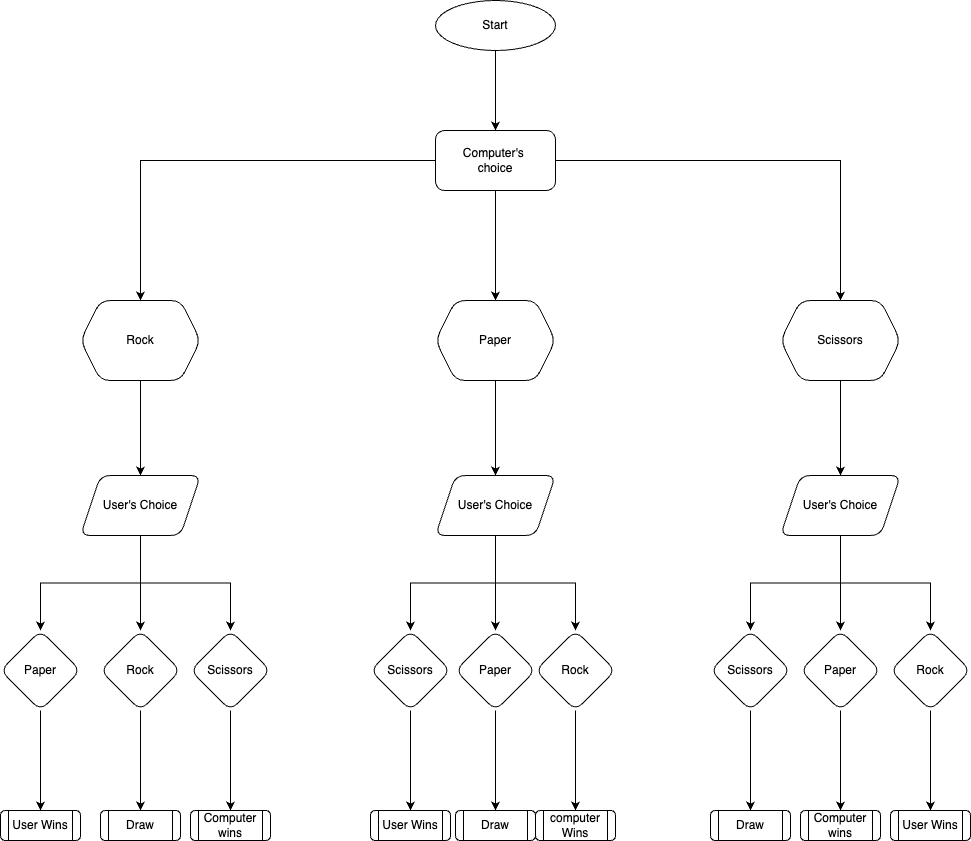

The diagram above was exported from draw.io. Its source (the exported page's mxGraphModel, read from the mxfile embedded in the PNG):
<mxGraphModel dx="2970" dy="2227" grid="1" gridSize="10" guides="1" tooltips="1" connect="1" arrows="1" fold="1" page="1" pageScale="1" pageWidth="850" pageHeight="1100" math="0" shadow="0">
  <root>
    <mxCell id="0" />
    <mxCell id="1" parent="0" />
    <mxCell id="-1flWuM5AQgS6ReIhVow-6" value="" style="edgeStyle=orthogonalEdgeStyle;rounded=0;orthogonalLoop=1;jettySize=auto;html=1;" edge="1" parent="1" source="-1flWuM5AQgS6ReIhVow-1" target="-1flWuM5AQgS6ReIhVow-5">
      <mxGeometry relative="1" as="geometry" />
    </mxCell>
    <mxCell id="-1flWuM5AQgS6ReIhVow-1" value="Start" style="ellipse;whiteSpace=wrap;html=1;" vertex="1" parent="1">
      <mxGeometry x="365" y="-180" width="120" height="50" as="geometry" />
    </mxCell>
    <mxCell id="-1flWuM5AQgS6ReIhVow-8" value="" style="edgeStyle=orthogonalEdgeStyle;rounded=0;orthogonalLoop=1;jettySize=auto;html=1;" edge="1" parent="1" source="-1flWuM5AQgS6ReIhVow-5" target="-1flWuM5AQgS6ReIhVow-7">
      <mxGeometry relative="1" as="geometry" />
    </mxCell>
    <mxCell id="-1flWuM5AQgS6ReIhVow-10" value="" style="edgeStyle=orthogonalEdgeStyle;rounded=0;orthogonalLoop=1;jettySize=auto;html=1;" edge="1" parent="1" source="-1flWuM5AQgS6ReIhVow-5" target="-1flWuM5AQgS6ReIhVow-9">
      <mxGeometry relative="1" as="geometry" />
    </mxCell>
    <mxCell id="-1flWuM5AQgS6ReIhVow-12" value="" style="edgeStyle=orthogonalEdgeStyle;rounded=0;orthogonalLoop=1;jettySize=auto;html=1;" edge="1" parent="1" source="-1flWuM5AQgS6ReIhVow-5" target="-1flWuM5AQgS6ReIhVow-11">
      <mxGeometry relative="1" as="geometry" />
    </mxCell>
    <mxCell id="-1flWuM5AQgS6ReIhVow-5" value="Computer's&amp;nbsp;&lt;div&gt;choice&lt;/div&gt;" style="rounded=1;whiteSpace=wrap;html=1;" vertex="1" parent="1">
      <mxGeometry x="365" y="-50" width="120" height="60" as="geometry" />
    </mxCell>
    <mxCell id="-1flWuM5AQgS6ReIhVow-14" value="" style="edgeStyle=orthogonalEdgeStyle;rounded=0;orthogonalLoop=1;jettySize=auto;html=1;" edge="1" parent="1" source="-1flWuM5AQgS6ReIhVow-7" target="-1flWuM5AQgS6ReIhVow-13">
      <mxGeometry relative="1" as="geometry" />
    </mxCell>
    <mxCell id="-1flWuM5AQgS6ReIhVow-7" value="Rock" style="shape=hexagon;perimeter=hexagonPerimeter2;whiteSpace=wrap;html=1;fixedSize=1;rounded=1;" vertex="1" parent="1">
      <mxGeometry x="10" y="120" width="120" height="80" as="geometry" />
    </mxCell>
    <mxCell id="-1flWuM5AQgS6ReIhVow-18" value="" style="edgeStyle=orthogonalEdgeStyle;rounded=0;orthogonalLoop=1;jettySize=auto;html=1;" edge="1" parent="1" source="-1flWuM5AQgS6ReIhVow-9" target="-1flWuM5AQgS6ReIhVow-17">
      <mxGeometry relative="1" as="geometry" />
    </mxCell>
    <mxCell id="-1flWuM5AQgS6ReIhVow-9" value="Scissors" style="shape=hexagon;perimeter=hexagonPerimeter2;whiteSpace=wrap;html=1;fixedSize=1;rounded=1;" vertex="1" parent="1">
      <mxGeometry x="710" y="120" width="120" height="80" as="geometry" />
    </mxCell>
    <mxCell id="-1flWuM5AQgS6ReIhVow-16" value="" style="edgeStyle=orthogonalEdgeStyle;rounded=0;orthogonalLoop=1;jettySize=auto;html=1;" edge="1" parent="1" source="-1flWuM5AQgS6ReIhVow-11" target="-1flWuM5AQgS6ReIhVow-15">
      <mxGeometry relative="1" as="geometry" />
    </mxCell>
    <mxCell id="-1flWuM5AQgS6ReIhVow-11" value="Paper" style="shape=hexagon;perimeter=hexagonPerimeter2;whiteSpace=wrap;html=1;fixedSize=1;rounded=1;" vertex="1" parent="1">
      <mxGeometry x="365" y="120" width="120" height="80" as="geometry" />
    </mxCell>
    <mxCell id="-1flWuM5AQgS6ReIhVow-20" value="" style="edgeStyle=orthogonalEdgeStyle;rounded=0;orthogonalLoop=1;jettySize=auto;html=1;" edge="1" parent="1" source="-1flWuM5AQgS6ReIhVow-13" target="-1flWuM5AQgS6ReIhVow-19">
      <mxGeometry relative="1" as="geometry" />
    </mxCell>
    <mxCell id="-1flWuM5AQgS6ReIhVow-22" value="" style="edgeStyle=orthogonalEdgeStyle;rounded=0;orthogonalLoop=1;jettySize=auto;html=1;" edge="1" parent="1" source="-1flWuM5AQgS6ReIhVow-13" target="-1flWuM5AQgS6ReIhVow-21">
      <mxGeometry relative="1" as="geometry" />
    </mxCell>
    <mxCell id="-1flWuM5AQgS6ReIhVow-24" value="" style="edgeStyle=orthogonalEdgeStyle;rounded=0;orthogonalLoop=1;jettySize=auto;html=1;" edge="1" parent="1" source="-1flWuM5AQgS6ReIhVow-13" target="-1flWuM5AQgS6ReIhVow-23">
      <mxGeometry relative="1" as="geometry" />
    </mxCell>
    <mxCell id="-1flWuM5AQgS6ReIhVow-13" value="User's Choice" style="shape=parallelogram;perimeter=parallelogramPerimeter;whiteSpace=wrap;html=1;fixedSize=1;rounded=1;" vertex="1" parent="1">
      <mxGeometry x="10" y="295" width="120" height="60" as="geometry" />
    </mxCell>
    <mxCell id="-1flWuM5AQgS6ReIhVow-34" value="" style="edgeStyle=orthogonalEdgeStyle;rounded=0;orthogonalLoop=1;jettySize=auto;html=1;" edge="1" parent="1" source="-1flWuM5AQgS6ReIhVow-15" target="-1flWuM5AQgS6ReIhVow-33">
      <mxGeometry relative="1" as="geometry" />
    </mxCell>
    <mxCell id="-1flWuM5AQgS6ReIhVow-36" value="" style="edgeStyle=orthogonalEdgeStyle;rounded=0;orthogonalLoop=1;jettySize=auto;html=1;" edge="1" parent="1" source="-1flWuM5AQgS6ReIhVow-15" target="-1flWuM5AQgS6ReIhVow-35">
      <mxGeometry relative="1" as="geometry" />
    </mxCell>
    <mxCell id="-1flWuM5AQgS6ReIhVow-38" value="" style="edgeStyle=orthogonalEdgeStyle;rounded=0;orthogonalLoop=1;jettySize=auto;html=1;" edge="1" parent="1" source="-1flWuM5AQgS6ReIhVow-15" target="-1flWuM5AQgS6ReIhVow-37">
      <mxGeometry relative="1" as="geometry" />
    </mxCell>
    <mxCell id="-1flWuM5AQgS6ReIhVow-15" value="User's Choice" style="shape=parallelogram;perimeter=parallelogramPerimeter;whiteSpace=wrap;html=1;fixedSize=1;rounded=1;" vertex="1" parent="1">
      <mxGeometry x="365" y="295" width="120" height="60" as="geometry" />
    </mxCell>
    <mxCell id="-1flWuM5AQgS6ReIhVow-28" value="" style="edgeStyle=orthogonalEdgeStyle;rounded=0;orthogonalLoop=1;jettySize=auto;html=1;" edge="1" parent="1" source="-1flWuM5AQgS6ReIhVow-17" target="-1flWuM5AQgS6ReIhVow-27">
      <mxGeometry relative="1" as="geometry" />
    </mxCell>
    <mxCell id="-1flWuM5AQgS6ReIhVow-30" value="" style="edgeStyle=orthogonalEdgeStyle;rounded=0;orthogonalLoop=1;jettySize=auto;html=1;" edge="1" parent="1" source="-1flWuM5AQgS6ReIhVow-17" target="-1flWuM5AQgS6ReIhVow-29">
      <mxGeometry relative="1" as="geometry" />
    </mxCell>
    <mxCell id="-1flWuM5AQgS6ReIhVow-32" value="" style="edgeStyle=orthogonalEdgeStyle;rounded=0;orthogonalLoop=1;jettySize=auto;html=1;" edge="1" parent="1" source="-1flWuM5AQgS6ReIhVow-17" target="-1flWuM5AQgS6ReIhVow-31">
      <mxGeometry relative="1" as="geometry" />
    </mxCell>
    <mxCell id="-1flWuM5AQgS6ReIhVow-17" value="User's Choice" style="shape=parallelogram;perimeter=parallelogramPerimeter;whiteSpace=wrap;html=1;fixedSize=1;rounded=1;" vertex="1" parent="1">
      <mxGeometry x="710" y="295" width="120" height="60" as="geometry" />
    </mxCell>
    <mxCell id="-1flWuM5AQgS6ReIhVow-59" value="" style="edgeStyle=orthogonalEdgeStyle;rounded=0;orthogonalLoop=1;jettySize=auto;html=1;" edge="1" parent="1" source="-1flWuM5AQgS6ReIhVow-19" target="-1flWuM5AQgS6ReIhVow-57">
      <mxGeometry relative="1" as="geometry" />
    </mxCell>
    <mxCell id="-1flWuM5AQgS6ReIhVow-19" value="Rock" style="rhombus;whiteSpace=wrap;html=1;rounded=1;" vertex="1" parent="1">
      <mxGeometry x="30" y="450" width="80" height="80" as="geometry" />
    </mxCell>
    <mxCell id="-1flWuM5AQgS6ReIhVow-54" value="" style="edgeStyle=orthogonalEdgeStyle;rounded=0;orthogonalLoop=1;jettySize=auto;html=1;" edge="1" parent="1" source="-1flWuM5AQgS6ReIhVow-21" target="-1flWuM5AQgS6ReIhVow-53">
      <mxGeometry relative="1" as="geometry" />
    </mxCell>
    <mxCell id="-1flWuM5AQgS6ReIhVow-21" value="Paper" style="rhombus;whiteSpace=wrap;html=1;rounded=1;" vertex="1" parent="1">
      <mxGeometry x="-70" y="450" width="80" height="80" as="geometry" />
    </mxCell>
    <mxCell id="-1flWuM5AQgS6ReIhVow-61" value="" style="edgeStyle=orthogonalEdgeStyle;rounded=0;orthogonalLoop=1;jettySize=auto;html=1;" edge="1" parent="1" source="-1flWuM5AQgS6ReIhVow-23" target="-1flWuM5AQgS6ReIhVow-60">
      <mxGeometry relative="1" as="geometry" />
    </mxCell>
    <mxCell id="-1flWuM5AQgS6ReIhVow-23" value="Scissors" style="rhombus;whiteSpace=wrap;html=1;rounded=1;" vertex="1" parent="1">
      <mxGeometry x="120" y="450" width="80" height="80" as="geometry" />
    </mxCell>
    <mxCell id="-1flWuM5AQgS6ReIhVow-71" value="" style="edgeStyle=orthogonalEdgeStyle;rounded=0;orthogonalLoop=1;jettySize=auto;html=1;" edge="1" parent="1" source="-1flWuM5AQgS6ReIhVow-27" target="-1flWuM5AQgS6ReIhVow-70">
      <mxGeometry relative="1" as="geometry" />
    </mxCell>
    <mxCell id="-1flWuM5AQgS6ReIhVow-27" value="Rock" style="rhombus;whiteSpace=wrap;html=1;rounded=1;" vertex="1" parent="1">
      <mxGeometry x="820" y="450" width="80" height="80" as="geometry" />
    </mxCell>
    <mxCell id="-1flWuM5AQgS6ReIhVow-72" value="" style="edgeStyle=orthogonalEdgeStyle;rounded=0;orthogonalLoop=1;jettySize=auto;html=1;" edge="1" parent="1" source="-1flWuM5AQgS6ReIhVow-29" target="-1flWuM5AQgS6ReIhVow-69">
      <mxGeometry relative="1" as="geometry" />
    </mxCell>
    <mxCell id="-1flWuM5AQgS6ReIhVow-29" value="Paper" style="rhombus;whiteSpace=wrap;html=1;rounded=1;" vertex="1" parent="1">
      <mxGeometry x="730" y="450" width="80" height="80" as="geometry" />
    </mxCell>
    <mxCell id="-1flWuM5AQgS6ReIhVow-73" value="" style="edgeStyle=orthogonalEdgeStyle;rounded=0;orthogonalLoop=1;jettySize=auto;html=1;" edge="1" parent="1" source="-1flWuM5AQgS6ReIhVow-31" target="-1flWuM5AQgS6ReIhVow-68">
      <mxGeometry relative="1" as="geometry" />
    </mxCell>
    <mxCell id="-1flWuM5AQgS6ReIhVow-31" value="Scissors" style="rhombus;whiteSpace=wrap;html=1;rounded=1;" vertex="1" parent="1">
      <mxGeometry x="640" y="450" width="80" height="80" as="geometry" />
    </mxCell>
    <mxCell id="-1flWuM5AQgS6ReIhVow-65" value="" style="edgeStyle=orthogonalEdgeStyle;rounded=0;orthogonalLoop=1;jettySize=auto;html=1;" edge="1" parent="1" source="-1flWuM5AQgS6ReIhVow-33" target="-1flWuM5AQgS6ReIhVow-64">
      <mxGeometry relative="1" as="geometry" />
    </mxCell>
    <mxCell id="-1flWuM5AQgS6ReIhVow-33" value="Rock" style="rhombus;whiteSpace=wrap;html=1;rounded=1;" vertex="1" parent="1">
      <mxGeometry x="465" y="450" width="80" height="80" as="geometry" />
    </mxCell>
    <mxCell id="-1flWuM5AQgS6ReIhVow-67" value="" style="edgeStyle=orthogonalEdgeStyle;rounded=0;orthogonalLoop=1;jettySize=auto;html=1;" edge="1" parent="1" source="-1flWuM5AQgS6ReIhVow-35" target="-1flWuM5AQgS6ReIhVow-63">
      <mxGeometry relative="1" as="geometry" />
    </mxCell>
    <mxCell id="-1flWuM5AQgS6ReIhVow-35" value="Paper" style="rhombus;whiteSpace=wrap;html=1;rounded=1;" vertex="1" parent="1">
      <mxGeometry x="385" y="450" width="80" height="80" as="geometry" />
    </mxCell>
    <mxCell id="-1flWuM5AQgS6ReIhVow-66" value="" style="edgeStyle=orthogonalEdgeStyle;rounded=0;orthogonalLoop=1;jettySize=auto;html=1;" edge="1" parent="1" source="-1flWuM5AQgS6ReIhVow-37" target="-1flWuM5AQgS6ReIhVow-62">
      <mxGeometry relative="1" as="geometry" />
    </mxCell>
    <mxCell id="-1flWuM5AQgS6ReIhVow-37" value="Scissors" style="rhombus;whiteSpace=wrap;html=1;rounded=1;" vertex="1" parent="1">
      <mxGeometry x="300" y="450" width="80" height="80" as="geometry" />
    </mxCell>
    <mxCell id="-1flWuM5AQgS6ReIhVow-53" value="User Wins" style="shape=process;whiteSpace=wrap;html=1;backgroundOutline=1;rounded=1;" vertex="1" parent="1">
      <mxGeometry x="-70" y="630" width="80" height="30" as="geometry" />
    </mxCell>
    <mxCell id="-1flWuM5AQgS6ReIhVow-57" value="Draw" style="shape=process;whiteSpace=wrap;html=1;backgroundOutline=1;rounded=1;" vertex="1" parent="1">
      <mxGeometry x="30" y="630" width="80" height="30" as="geometry" />
    </mxCell>
    <mxCell id="-1flWuM5AQgS6ReIhVow-60" value="Computer wins" style="shape=process;whiteSpace=wrap;html=1;backgroundOutline=1;rounded=1;" vertex="1" parent="1">
      <mxGeometry x="120" y="630" width="80" height="30" as="geometry" />
    </mxCell>
    <mxCell id="-1flWuM5AQgS6ReIhVow-62" value="User Wins" style="shape=process;whiteSpace=wrap;html=1;backgroundOutline=1;rounded=1;" vertex="1" parent="1">
      <mxGeometry x="300" y="630" width="80" height="30" as="geometry" />
    </mxCell>
    <mxCell id="-1flWuM5AQgS6ReIhVow-63" value="Draw" style="shape=process;whiteSpace=wrap;html=1;backgroundOutline=1;rounded=1;" vertex="1" parent="1">
      <mxGeometry x="385" y="630" width="80" height="30" as="geometry" />
    </mxCell>
    <mxCell id="-1flWuM5AQgS6ReIhVow-64" value="computer Wins" style="shape=process;whiteSpace=wrap;html=1;backgroundOutline=1;rounded=1;" vertex="1" parent="1">
      <mxGeometry x="465" y="630" width="80" height="30" as="geometry" />
    </mxCell>
    <mxCell id="-1flWuM5AQgS6ReIhVow-68" value="Draw" style="shape=process;whiteSpace=wrap;html=1;backgroundOutline=1;rounded=1;" vertex="1" parent="1">
      <mxGeometry x="640" y="630" width="80" height="30" as="geometry" />
    </mxCell>
    <mxCell id="-1flWuM5AQgS6ReIhVow-69" value="Computer wins" style="shape=process;whiteSpace=wrap;html=1;backgroundOutline=1;rounded=1;" vertex="1" parent="1">
      <mxGeometry x="730" y="630" width="80" height="30" as="geometry" />
    </mxCell>
    <mxCell id="-1flWuM5AQgS6ReIhVow-70" value="User Wins" style="shape=process;whiteSpace=wrap;html=1;backgroundOutline=1;rounded=1;" vertex="1" parent="1">
      <mxGeometry x="820" y="630" width="80" height="30" as="geometry" />
    </mxCell>
  </root>
</mxGraphModel>